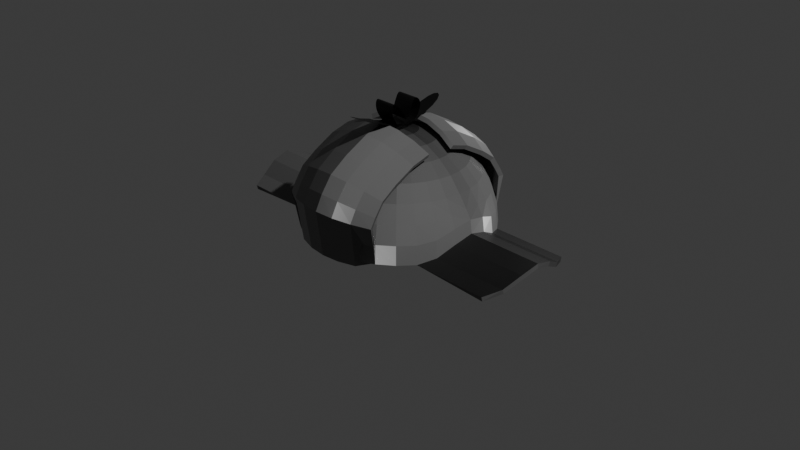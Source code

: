 # Source: Deerstalker_hat.blend  (saved by Blender 4.4.30; exported with 4.5.12 LTS)
import bpy
from mathutils import Matrix  # noqa: F401  (used for matrix-valued properties, if any)

bpy.ops.wm.read_factory_settings(use_empty=True)
scene = bpy.context.scene
scene.name = 'Scene'

# ---- collections
col_collection = bpy.data.collections.new('Collection'); scene.collection.children.link(col_collection)

# ---- images (referenced by path relative to the original .blend; pixels are not part of the script)
import os
ASSET_DIR = os.environ.get("B2B_ASSET_DIR", "")  # directory of the original .blend (textures are referenced by path, not embedded)
HERE = os.path.dirname(os.path.abspath(__file__))  # packed textures are extracted next to this script under _unpacked/

def load_image(name, relpath, width, height, colorspace="sRGB"):
    """Load a texture the original file referenced (path relative to the .blend, or extracted next to this script)."""
    p = next((c for c in (os.path.join(HERE, relpath), os.path.join(ASSET_DIR, relpath)) if relpath and os.path.exists(c)), "")
    if p:
        img = bpy.data.images.load(p, check_existing=True)
        img.name = name
    else:  # same state as the original file: an image datablock whose file is absent (Cycles renders it pink)
        img = bpy.data.images.new(name, width, height)
        img.source = "FILE"
        img.filepath = "//" + (relpath or name)
    img.colorspace_settings.name = colorspace
    return img
img_fabric_pattern_07_rough_4k_png = load_image('fabric_pattern_07_rough_4k.png', 'fabric_pattern_07_rough_4k.jpg', 1024, 1024, 'Non-Color')
img_fabric_pattern_07_nor_4k_png = load_image('fabric_pattern_07_nor_4k.png', 'fabric_pattern_07_nor_gl_4k.exr', 1024, 1024, 'Non-Color')
img_fabric_pattern_07_col_1_4k_png = load_image('fabric_pattern_07_col_1_4k.png', 'fabric_pattern_07_col_1_4k.png', 1024, 1024, 'sRGB')

# ---- materials (node trees are filled in below, after node groups)
mat_fabric_pattern_07 = bpy.data.materials.new('fabric_pattern_07')
mat_fabric_pattern_07.displacement_method = 'DISPLACEMENT'
mat_material_002 = bpy.data.materials.new('Material.002')
mat_material_003 = bpy.data.materials.new('Material.003')

# ---- material node trees
mat_fabric_pattern_07.use_nodes = True; mat_fabric_pattern_07.node_tree.nodes.clear()
_N = mat_fabric_pattern_07.node_tree.nodes; _L = mat_fabric_pattern_07.node_tree.links
n0 = _N.new('NodeFrame'); n0.name = 'Frame.001'; n0.location = (-1491, 265)
n0.label = 'Tiling'
n0.width = 529
n1 = _N.new('NodeFrame'); n1.name = 'Textures'; n1.location = (-690, 559)
n1.label = 'Textures'
n1.width = 727
n2 = _N.new('ShaderNodeOutputMaterial'); n2.name = 'Material Output'; n2.location = (704, 147)
n3 = _N.new('ShaderNodeTexCoord'); n3.name = 'Texture Coordinate'; n3.location = (30, -48)
n4 = _N.new('ShaderNodeMapping'); n4.name = 'Mapping'; n4.location = (259, -40)
n4.width = 240
n5 = _N.new('ShaderNodeBsdfPrincipled'); n5.name = 'Principled BSDF'; n5.location = (85, 457)
n5.distribution = 'GGX'
n5.subsurface_method = 'BURLEY'
n5.inputs[3].default_value = 1.45
n5.inputs[27].default_value = (0.0, 0.0, 0.0, 1.0)
n5.inputs[28].default_value = 1.0
n6 = _N.new('ShaderNodeDisplacement'); n6.name = 'Displacement'; n6.location = (164, -440)
n6.inputs[1].default_value = 0.7
n6.inputs[2].default_value = 0.1
n7 = _N.new('ShaderNodeTexImage'); n7.name = 'Image Texture.002'; n7.location = (30, -539)
n7.width = 278
n7.image = img_fabric_pattern_07_rough_4k_png
n8 = _N.new('ShaderNodeTexImage'); n8.name = 'Image Texture.003'; n8.location = (33, -800)
n8.width = 294
n8.image = img_fabric_pattern_07_nor_4k_png
n9 = _N.new('ShaderNodeTexImage'); n9.name = 'Image Texture'; n9.location = (42, -40)
n9.width = 289
n9.image = img_fabric_pattern_07_col_1_4k_png
n10 = _N.new('ShaderNodeNormalMap'); n10.name = 'Normal Map'; n10.location = (366, -698)
n10.width = 141
n11 = _N.new('ShaderNodeValToRGB'); n11.name = 'Color Ramp'; n11.location = (457, -99)
while len(n11.color_ramp.elements) > 1: n11.color_ramp.elements.remove(n11.color_ramp.elements[-1])
n11.color_ramp.elements[0].position = 0.1091; n11.color_ramp.elements[0].color = (0.0, 0.0, 0.0, 1.0)
_e = n11.color_ramp.elements.new(1.0); _e.color = (1.0, 1.0, 1.0, 1.0)
n3.parent = n0
n4.parent = n0
n7.parent = n1
n8.parent = n1
n9.parent = n1
n10.parent = n1
n11.parent = n1
_L.new(n5.outputs[0], n2.inputs[0])
_L.new(n4.outputs[0], n9.inputs[0])
_L.new(n8.outputs[0], n10.inputs[1])
_L.new(n4.outputs[0], n7.inputs[0])
_L.new(n4.outputs[0], n8.inputs[0])
_L.new(n3.outputs[2], n4.inputs[0])
_L.new(n11.outputs[0], n5.inputs[0])
_L.new(n10.outputs[0], n5.inputs[5])
_L.new(n7.outputs[0], n5.inputs[2])
_L.new(n9.outputs[0], n11.inputs[0])
n2.is_active_output = True
mat_material_002.use_nodes = True; mat_material_002.node_tree.nodes.clear()
_N = mat_material_002.node_tree.nodes; _L = mat_material_002.node_tree.links
n0 = _N.new('ShaderNodeBsdfPrincipled'); n0.name = 'Principled BSDF'; n0.location = (10, 300)
n0.inputs[0].default_value = (0.001958, 0.001958, 0.001958, 1.0)
n0.inputs[1].default_value = 0.1
n1 = _N.new('ShaderNodeOutputMaterial'); n1.name = 'Material Output'; n1.location = (300, 300)
_L.new(n0.outputs[0], n1.inputs[0])
n1.is_active_output = True
mat_material_003.use_nodes = True; mat_material_003.node_tree.nodes.clear()
_N = mat_material_003.node_tree.nodes; _L = mat_material_003.node_tree.links
n0 = _N.new('ShaderNodeBsdfPrincipled'); n0.name = 'Principled BSDF'; n0.location = (10, 300)
n0.inputs[0].default_value = (0.002938, 0.002938, 0.002938, 1.0)
n0.inputs[1].default_value = 0.1
n1 = _N.new('ShaderNodeOutputMaterial'); n1.name = 'Material Output'; n1.location = (300, 300)
_L.new(n0.outputs[0], n1.inputs[0])
n1.is_active_output = True

# ---- world
world_world = bpy.data.worlds.new('World'); scene.world = world_world
world_world.use_nodes = True; world_world.node_tree.nodes.clear()
_N = world_world.node_tree.nodes; _L = world_world.node_tree.links
n0 = _N.new('ShaderNodeOutputWorld'); n0.name = 'World Output'; n0.location = (300, 300)
n1 = _N.new('ShaderNodeBackground'); n1.name = 'Background'; n1.location = (10, 300)
n1.inputs[0].default_value = (0.05088, 0.05088, 0.05088, 1.0)
_L.new(n1.outputs[0], n0.inputs[0])
n0.is_active_output = True
world_world.color = (0.05088, 0.05088, 0.05088)
world_world.sun_shadow_jitter_overblur = 0.0

# ---- cameras
cam_camera = bpy.data.cameras.new('Camera')
cam_camera.clip_end = 100.0
cam_camera.ortho_scale = 7.314

# ---- lights
light_light = bpy.data.lights.new('Light', 'POINT')
light_light.energy = 1000.0
light_light.shadow_soft_size = 0.1

# ---- meshes
me_sphere = bpy.data.meshes.new('Sphere')
me_sphere.from_pydata([(0.0, 0.5556, 0.8315), (0.0, 0.8315, 0.5556), (0.0, 0.9808, 0.1951), (1.125e-33, 1.0, -0.002006), (0.0, 0.0, 1.0), (-1.652, 0.5556, 0.0), (-1.744, 0.3827, 0.04546), (-1.801, 0.1951, 0.1445), (-1.82, 0.0, 0.2002), (-0.1951, 0.0, 0.9808), (-0.3827, 0.0, 0.9239), (-0.5556, 0.0, 0.8315), (-0.7071, 0.0, 0.7071), (-0.8315, 0.0, 0.5556), (-0.9239, 0.0, 0.4281), (-0.9808, 0.0, 0.3396), (-1.0, 0.0, 0.2002), (-0.1913, 0.03806, 0.9808), (-0.3753, 0.07466, 0.9239), (-0.5449, 0.1084, 0.8315), (-0.6935, 0.1379, 0.7071), (-0.8155, 0.1622, 0.5556), (-0.9061, 0.1802, 0.4101), (-0.9619, 0.1913, 0.2985), (-0.9808, 0.1951, 0.1445), (-0.1802, 0.07466, 0.9808), (-0.3536, 0.1464, 0.9239), (-0.5133, 0.2126, 0.8315), (-0.6533, 0.2706, 0.7071), (-0.7682, 0.3182, 0.5556), (-0.8536, 0.3536, 0.3837), (-0.9061, 0.3753, 0.2225), (-0.9239, 0.3827, 0.04546), (-0.1622, 0.1084, 0.9808), (-0.3182, 0.2126, 0.9239), (-0.4619, 0.3087, 0.8315), (-0.5879, 0.3928, 0.7071), (-0.6913, 0.4619, 0.5556), (-0.7682, 0.5133, 0.3827), (-0.8155, 0.5449, 0.1951), (-0.8315, 0.5556, 0.0), (-0.1379, 0.1379, 0.9808), (-0.2706, 0.2706, 0.9239), (-0.3928, 0.3928, 0.8315), (-0.5, 0.5, 0.7071), (-0.5879, 0.5879, 0.5556), (-0.6533, 0.6533, 0.3827), (-0.6935, 0.6935, 0.1951), (-0.7071, 0.7071, 0.0), (-0.1084, 0.1622, 0.9808), (-0.2126, 0.3182, 0.9239), (-0.3087, 0.4619, 0.8315), (-0.3928, 0.5879, 0.7071), (-0.4619, 0.6913, 0.5556), (-0.5133, 0.7682, 0.3827), (-0.5449, 0.8155, 0.1951), (-0.5556, 0.8315, 0.00312), (-0.07466, 0.1802, 0.9808), (-0.1464, 0.3536, 0.9239), (-0.2126, 0.5133, 0.8315), (-0.2706, 0.6533, 0.7071), (-0.3182, 0.7682, 0.5556), (-0.3536, 0.8536, 0.3827), (-0.3753, 0.9061, 0.1951), (-0.3827, 0.9239, 0.0003089), (-0.03806, 0.1913, 0.9808), (-0.07466, 0.3753, 0.9239), (-0.1084, 0.5449, 0.8315), (-0.1379, 0.6935, 0.7071), (-0.1622, 0.8155, 0.5556), (-0.1802, 0.9061, 0.3827), (-0.1913, 0.9619, 0.1951), (-0.1951, 0.9808, -0.001422), (0.0, 0.1951, 0.9808), (0.0, 0.3827, 0.9239), (0.0, 0.7071, 0.7071), (0.0, 0.9239, 0.3827), (1.611e-19, 1.023, 0.4241), (-0.5556, 0.8589, 0.3878), (-0.3827, 0.9491, 0.4077), (-0.1951, 1.005, 0.42), (3.375e-18, 0.9519, 0.5616), (-0.5556, 0.8084, 0.4732), (-0.3827, 0.8871, 0.5217), (-0.1951, 0.9355, 0.5515), (1.824e-17, 0.8413, 0.719), (-0.5556, 0.7216, 0.6004), (-0.3827, 0.7872, 0.6654), (-0.1951, 0.8276, 0.7055), (4.228e-17, 0.6553, 0.8519), (-0.5556, 0.566, 0.709), (-0.3827, 0.615, 0.7874), (-0.1951, 0.6451, 0.8356), (6.09e-17, 0.4082, 0.9867), (-0.5556, 0.3438, 0.831), (-0.3827, 0.3791, 0.9164), (-0.1951, 0.4008, 0.969), (6.655e-17, 0.1957, 1.049), (-0.5556, 0.1485, 0.8875), (-0.3827, 0.1744, 0.9762), (-0.1951, 0.1904, 1.031)], [], [(24, 32, 6, 7), (32, 40, 5, 6), (16, 24, 7, 8), (12, 11, 19, 20), (13, 12, 20, 21), (14, 13, 21, 22), (15, 14, 22, 23), (16, 15, 23, 24), (9, 4, 17), (10, 9, 17, 18), (11, 10, 18, 19), (24, 23, 31, 32), (17, 4, 25), (18, 17, 25, 26), (19, 18, 26, 27), (20, 19, 27, 28), (21, 20, 28, 29), (22, 21, 29, 30), (23, 22, 30, 31), (28, 27, 35, 36), (29, 28, 36, 37), (30, 29, 37, 38), (31, 30, 38, 39), (32, 31, 39, 40), (25, 4, 33), (26, 25, 33, 34), (27, 26, 34, 35), (40, 39, 47, 48), (33, 4, 41), (34, 33, 41, 42), (35, 34, 42, 43), (36, 35, 43, 44), (37, 36, 44, 45), (38, 37, 45, 46), (39, 38, 46, 47), (45, 44, 52, 53), (46, 45, 53, 54), (47, 46, 54, 55), (48, 47, 55, 56), (41, 4, 49), (42, 41, 49, 50), (43, 42, 50, 51), (44, 43, 51, 52), (49, 4, 57), (50, 49, 57, 58), (51, 50, 58, 59), (52, 51, 59, 60), (53, 52, 60, 61), (54, 53, 61, 62), (55, 54, 62, 63), (56, 55, 63, 64), (61, 60, 68, 69), (62, 61, 69, 70), (63, 62, 70, 71), (64, 63, 71, 72), (57, 4, 65), (58, 57, 65, 66), (59, 58, 66, 67), (60, 59, 67, 68), (66, 65, 73, 74), (67, 66, 74, 0), (68, 67, 0, 75), (69, 68, 75, 1), (70, 69, 1, 76), (71, 70, 76, 2), (72, 71, 2, 3), (65, 4, 73), (72, 3, 77, 80), (64, 72, 80, 79), (56, 64, 79, 78), (80, 77, 81, 84), (79, 80, 84, 83), (78, 79, 83, 82), (84, 81, 85, 88), (83, 84, 88, 87), (82, 83, 87, 86), (88, 85, 89, 92), (87, 88, 92, 91), (86, 87, 91, 90), (92, 89, 93, 96), (91, 92, 96, 95), (90, 91, 95, 94), (96, 93, 97, 100), (95, 96, 100, 99), (94, 95, 99, 98)])
_uv = me_sphere.uv_layers.new(name='UVMap')
_uv.uv.foreach_set('vector', [0.4464, 0.6057, 0.5418, 0.5831, 0.5418, 0.9488, 0.4464, 0.9714, 0.5418, 0.5831, 0.6228, 0.5407, 0.6228, 0.9063, 0.5418, 0.9488, 0.3544, 0.6153, 0.4464, 0.6057, 0.4464, 0.9714, 0.3544, 0.981, 0.3544, 0.02915, 0.4332, 0.01419, 0.4389, 0.06102, 0.3617, 0.08876, 0.225, 0.005134, 0.311, 0.01146, 0.3149, 0.07222, 0.2296, 0.07658, 0.155, 0.001505, 0.225, 0.005134, 0.2296, 0.07658, 0.1526, 0.0822, 0.1077, -2.124e-08, 0.155, 0.001505, 0.1526, 0.0822, 0.09605, 0.08725, 0.04627, 0.007423, 0.1077, -2.124e-08, 0.09605, 0.08725, 0.02867, 0.09738, 0.6073, -7.092e-09, 0.6959, 0.001317, 0.6093, 0.01645, 0.5185, 0.004347, 0.6073, -7.092e-09, 0.6093, 0.01645, 0.5225, 0.03661, 0.4332, 0.01419, 0.5185, 0.004347, 0.5225, 0.03661, 0.4389, 0.06102, 0.02867, 0.09738, 0.09605, 0.08725, 0.07667, 0.179, 1.379e-09, 0.1925, 0.6093, 0.01645, 0.6959, 0.001317, 0.6145, 0.03242, 0.5225, 0.03661, 0.6093, 0.01645, 0.6145, 0.03242, 0.5328, 0.06794, 0.4389, 0.06102, 0.5225, 0.03661, 0.5328, 0.06794, 0.4539, 0.1065, 0.3617, 0.08876, 0.4389, 0.06102, 0.4539, 0.1065, 0.3808, 0.1467, 0.2296, 0.07658, 0.3149, 0.07222, 0.3236, 0.1344, 0.2399, 0.1497, 0.1526, 0.0822, 0.2296, 0.07658, 0.2399, 0.1497, 0.1531, 0.1654, 0.09605, 0.08725, 0.1526, 0.0822, 0.1531, 0.1654, 0.07667, 0.179, 0.3808, 0.1467, 0.4539, 0.1065, 0.4776, 0.1489, 0.411, 0.2006, 0.2399, 0.1497, 0.3236, 0.1344, 0.337, 0.1957, 0.2556, 0.2218, 0.1531, 0.1654, 0.2399, 0.1497, 0.2556, 0.2218, 0.1701, 0.2455, 0.07667, 0.179, 0.1531, 0.1654, 0.1701, 0.2455, 0.0838, 0.266, 1.379e-09, 0.1925, 0.07667, 0.179, 0.0838, 0.266, 6.097e-09, 0.2824, 0.6145, 0.03242, 0.6959, 0.001317, 0.6229, 0.0473, 0.5328, 0.06794, 0.6145, 0.03242, 0.6229, 0.0473, 0.5492, 0.09714, 0.4539, 0.1065, 0.5328, 0.06794, 0.5492, 0.09714, 0.4776, 0.1489, 6.097e-09, 0.2824, 0.0838, 0.266, 0.1079, 0.3464, 0.02458, 0.3644, 0.6229, 0.0473, 0.6959, 0.001317, 0.6339, 0.06053, 0.5492, 0.09714, 0.6229, 0.0473, 0.6339, 0.06053, 0.5709, 0.1231, 0.4776, 0.1489, 0.5492, 0.09714, 0.5709, 0.1231, 0.5091, 0.1866, 0.411, 0.2006, 0.4776, 0.1489, 0.5091, 0.1866, 0.4511, 0.2485, 0.2556, 0.2218, 0.337, 0.1957, 0.3544, 0.2536, 0.276, 0.2899, 0.1701, 0.2455, 0.2556, 0.2218, 0.276, 0.2899, 0.1928, 0.3212, 0.0838, 0.266, 0.1701, 0.2455, 0.1928, 0.3212, 0.1079, 0.3464, 0.3989, 0.3066, 0.4511, 0.2485, 0.4996, 0.2886, 0.456, 0.3538, 0.1928, 0.3212, 0.276, 0.2899, 0.3004, 0.3516, 0.2199, 0.3897, 0.1079, 0.3464, 0.1928, 0.3212, 0.2199, 0.3897, 0.1367, 0.4191, 0.02458, 0.3644, 0.1079, 0.3464, 0.1367, 0.4191, 0.05524, 0.4384, 0.6339, 0.06053, 0.6959, 0.001317, 0.6473, 0.07159, 0.5709, 0.1231, 0.6339, 0.06053, 0.6473, 0.07159, 0.5971, 0.1448, 0.5091, 0.1866, 0.5709, 0.1231, 0.5971, 0.1448, 0.5473, 0.2181, 0.4511, 0.2485, 0.5091, 0.1866, 0.5473, 0.2181, 0.4996, 0.2886, 0.6473, 0.07159, 0.6959, 0.001317, 0.6625, 0.08005, 0.5971, 0.1448, 0.6473, 0.07159, 0.6625, 0.08005, 0.6269, 0.1614, 0.5473, 0.2181, 0.5971, 0.1448, 0.6269, 0.1614, 0.5905, 0.2422, 0.4996, 0.2886, 0.5473, 0.2181, 0.5905, 0.2422, 0.5546, 0.3193, 0.456, 0.3538, 0.4996, 0.2886, 0.5546, 0.3193, 0.5207, 0.3898, 0.2199, 0.3897, 0.3004, 0.3516, 0.3279, 0.4044, 0.2504, 0.4484, 0.1367, 0.4191, 0.2199, 0.3897, 0.2504, 0.4484, 0.1691, 0.4814, 0.05524, 0.4384, 0.1367, 0.4191, 0.1691, 0.4814, 0.08708, 0.502, 0.5207, 0.3898, 0.5546, 0.3193, 0.6141, 0.3394, 0.5906, 0.4135, 0.49, 0.4511, 0.5207, 0.3898, 0.5906, 0.4135, 0.5677, 0.4773, 0.1691, 0.4814, 0.2504, 0.4484, 0.2831, 0.4949, 0.2038, 0.5308, 0.08708, 0.502, 0.1691, 0.4814, 0.2038, 0.5308, 0.1217, 0.5525, 0.6625, 0.08005, 0.6959, 0.001317, 0.6789, 0.0856, 0.6269, 0.1614, 0.6625, 0.08005, 0.6789, 0.0856, 0.6591, 0.1723, 0.5905, 0.2422, 0.6269, 0.1614, 0.6591, 0.1723, 0.6372, 0.258, 0.5546, 0.3193, 0.5905, 0.2422, 0.6372, 0.258, 0.6141, 0.3394, 0.6591, 0.1723, 0.6789, 0.0856, 0.6959, 0.08802, 0.6924, 0.177, 0.6372, 0.258, 0.6591, 0.1723, 0.6924, 0.177, 0.6856, 0.2648, 0.6141, 0.3394, 0.6372, 0.258, 0.6856, 0.2648, 0.6756, 0.3482, 0.5906, 0.4135, 0.6141, 0.3394, 0.6756, 0.3482, 0.663, 0.4238, 0.5677, 0.4773, 0.5906, 0.4135, 0.663, 0.4238, 0.6481, 0.4888, 0.5462, 0.5285, 0.5677, 0.4773, 0.6481, 0.4888, 0.6316, 0.5407, 0.1217, 0.5525, 0.2038, 0.5308, 0.2395, 0.5655, 0.1579, 0.5879, 0.6789, 0.0856, 0.6959, 0.001317, 0.6959, 0.08802, 0.8279, 0.5512, 0.7418, 0.5471, 0.7012, 0.4629, 0.7877, 0.4682, 0.9151, 0.5396, 0.8279, 0.5512, 0.7877, 0.4682, 0.876, 0.4602, 1.0, 0.513, 0.9151, 0.5396, 0.876, 0.4602, 0.9626, 0.4394, 0.7877, 0.4682, 0.7012, 0.4629, 0.6972, 0.4046, 0.784, 0.4121, 0.876, 0.4602, 0.7877, 0.4682, 0.784, 0.4121, 0.873, 0.4108, 0.9626, 0.4394, 0.876, 0.4602, 0.873, 0.4108, 0.9609, 0.4008, 0.784, 0.4121, 0.6972, 0.4046, 0.6959, 0.3266, 0.7827, 0.3359, 0.873, 0.4108, 0.784, 0.4121, 0.7827, 0.3359, 0.8717, 0.34, 0.9609, 0.4008, 0.873, 0.4108, 0.8717, 0.34, 0.9595, 0.3388, 0.7827, 0.3359, 0.6959, 0.3266, 0.7055, 0.2242, 0.7921, 0.2355, 0.8717, 0.34, 0.7827, 0.3359, 0.7921, 0.2355, 0.8807, 0.2454, 0.9595, 0.3388, 0.8717, 0.34, 0.8807, 0.2454, 0.9678, 0.2537, 0.7921, 0.2355, 0.7055, 0.2242, 0.722, 0.09735, 0.8084, 0.1101, 0.8807, 0.2454, 0.7921, 0.2355, 0.8084, 0.1101, 0.8964, 0.1243, 0.9678, 0.2537, 0.8807, 0.2454, 0.8964, 0.1243, 0.9825, 0.1394, 0.8084, 0.1101, 0.722, 0.09735, 0.7409, -2.067e-08, 0.8272, 0.01362, 0.8964, 0.1243, 0.8084, 0.1101, 0.8272, 0.01362, 0.9147, 0.03057, 0.9825, 0.1394, 0.8964, 0.1243, 0.9147, 0.03057, 1.0, 0.05017])
me_sphere.materials.append(mat_fabric_pattern_07)
me_sphere.update()
me_plane = bpy.data.meshes.new('Plane')
me_plane.from_pydata([(-1.0, -0.6512, 0.2992), (1.0, -0.6512, 0.2992), (-1.0, 0.5558, 0.2562), (1.0, 0.5558, 0.2562), (-1.0, 0.0, 0.0), (1.0, 0.0, 0.0)], [], [(4, 5, 3, 2), (0, 1, 5, 4)])
_uv = me_plane.uv_layers.new(name='UVMap')
_uv.uv.foreach_set('vector', [0.0, 0.5, 1.0, 0.5, 1.0, 1.0, 0.0, 1.0, 0.0, 0.0, 1.0, 0.0, 1.0, 0.5, 0.0, 0.5])
me_plane.materials.append(mat_material_002)
me_plane.update()
me_plane_001 = bpy.data.meshes.new('Plane.001')
me_plane_001.from_pydata([(-1.0, -1.0, 0.02318), (1.0, -1.0, 0.02318), (-1.0, 1.0, 0.02318), (1.0, 1.0, 0.02318), (-1.0, 0.0, 0.02318), (1.0, 0.0, 0.02318), (0.0, -1.0, 0.02318), (0.0, 1.0, 0.02318), (0.0, 0.0, 0.02318), (-0.5414, 1.0, 0.02318), (-0.5414, 0.0, 0.02318), (-0.5414, -1.0, 0.02318), (0.5, -1.0, 0.02318), (0.5, 1.0, 0.02318), (0.5, 0.0, 0.02318), (-1.0, -1.509, 0.133), (1.0, -1.509, 0.133), (9.313e-10, -1.509, 0.133), (-0.5414, -1.509, 0.133), (0.5, -1.509, 0.133), (-1.0, -1.676, 0.215), (1.0, -1.676, 0.215), (1.863e-09, -1.676, 0.215), (-0.5414, -1.676, 0.215), (0.5, -1.676, 0.215), (-1.0, -1.048, 0.2788), (1.0, -1.048, 0.2788), (2.794e-09, -1.048, 0.2788), (-0.5414, -1.048, 0.2788), (0.5, -1.048, 0.2788), (-1.0, -0.6705, 0.2469), (1.0, -0.6705, 0.2469), (3.725e-09, -0.6705, 0.2469), (-0.5414, -0.6705, 0.2469), (0.5, -0.6705, 0.2469), (-1.0, -0.0419, 0.04183), (1.0, -0.0419, 0.04183), (4.657e-09, -0.0419, 0.04183), (-0.5414, -0.0419, 0.04183), (0.5, -0.0419, 0.04183), (-1.0, 0.1676, 0.0874), (1.0, 0.1676, 0.0874), (5.588e-09, 0.1676, 0.0874), (-0.5414, 0.1676, 0.0874), (0.5, 0.1676, 0.0874), (-1.0, 0.7124, 0.1877), (1.0, 0.7124, 0.1877), (6.519e-09, 0.7124, 0.1877), (-0.5414, 0.7124, 0.1877), (0.5, 0.7124, 0.1877), (-1.0, 1.676, 0.2879), (1.0, 1.676, 0.2879), (7.451e-09, 1.676, 0.2879), (-0.5414, 1.676, 0.2879), (0.5, 1.676, 0.2879), (-1.0, 1.886, 0.2196), (1.0, 1.886, 0.2196), (8.382e-09, 1.886, 0.2196), (-0.5414, 1.886, 0.2196), (0.5, 1.886, 0.2196), (-1.0, 1.76, 0.1375), (1.0, 1.76, 0.1375), (9.313e-09, 1.76, 0.1375), (-0.5414, 1.76, 0.1375), (0.5, 1.76, 0.1375), (-1.0, 1.257, 0.0555), (1.0, 1.257, 0.0555), (1.024e-08, 1.257, 0.0555), (-0.5414, 1.257, 0.0555), (0.5, 1.257, 0.0555), (-1.0, 1.131, 0.03727), (1.0, 1.131, 0.03727), (1.118e-08, 1.131, 0.03727), (-0.5414, 1.131, 0.03727), (0.5, 1.131, 0.03727), (-1.0, 0.9638, 0.01904), (1.0, 0.9638, 0.01904), (1.211e-08, 0.9638, 0.01904), (-0.5414, 0.9638, 0.01904), (0.5, 0.9638, 0.01904)], [], [(14, 5, 3, 13), (12, 1, 5, 14), (11, 6, 8, 10), (10, 8, 7, 9), (4, 10, 9, 2), (0, 11, 10, 4), (6, 12, 14, 8), (8, 14, 13, 7), (12, 6, 17, 19), (6, 11, 18, 17), (11, 0, 15, 18), (1, 12, 19, 16), (18, 15, 20, 23), (16, 19, 24, 21), (19, 17, 22, 24), (17, 18, 23, 22), (23, 20, 25, 28), (21, 24, 29, 26), (24, 22, 27, 29), (22, 23, 28, 27), (28, 25, 30, 33), (26, 29, 34, 31), (29, 27, 32, 34), (27, 28, 33, 32), (32, 33, 38, 37), (33, 30, 35, 38), (31, 34, 39, 36), (34, 32, 37, 39), (39, 37, 42, 44), (37, 38, 43, 42), (38, 35, 40, 43), (36, 39, 44, 41), (44, 42, 47, 49), (42, 43, 48, 47), (43, 40, 45, 48), (41, 44, 49, 46), (49, 47, 52, 54), (47, 48, 53, 52), (48, 45, 50, 53), (46, 49, 54, 51), (54, 52, 57, 59), (52, 53, 58, 57), (53, 50, 55, 58), (51, 54, 59, 56), (56, 59, 64, 61), (59, 57, 62, 64), (57, 58, 63, 62), (58, 55, 60, 63), (63, 60, 65, 68), (61, 64, 69, 66), (64, 62, 67, 69), (62, 63, 68, 67), (68, 65, 70, 73), (66, 69, 74, 71), (69, 67, 72, 74), (67, 68, 73, 72), (73, 70, 75, 78), (71, 74, 79, 76), (74, 72, 77, 79), (72, 73, 78, 77)])
_uv = me_plane_001.uv_layers.new(name='UVMap')
_uv.uv.foreach_set('vector', [0.75, 0.5, 1.0, 0.5, 1.0, 1.0, 0.75, 1.0, 0.75, 0.0, 1.0, 0.0, 1.0, 0.5, 0.75, 0.5, 0.2293, 0.0, 0.5, 0.0, 0.5, 0.5, 0.2293, 0.5, 0.2293, 0.5, 0.5, 0.5, 0.5, 1.0, 0.2293, 1.0, 0.0, 0.5, 0.2293, 0.5, 0.2293, 1.0, 0.0, 1.0, 0.0, 0.0, 0.2293, 0.0, 0.2293, 0.5, 0.0, 0.5, 0.5, 0.0, 0.75, 0.0, 0.75, 0.5, 0.5, 0.5, 0.5, 0.5, 0.75, 0.5, 0.75, 1.0, 0.5, 1.0, 0.75, 0.0, 0.5, 0.0, 0.5, 0.0, 0.75, 0.0, 0.5, 0.0, 0.2293, 0.0, 0.2293, 0.0, 0.5, 0.0, 0.2293, 0.0, 0.0, 0.0, 0.0, 0.0, 0.2293, 0.0, 1.0, 0.0, 0.75, 0.0, 0.75, 0.0, 1.0, 0.0, 0.2293, 0.0, 0.0, 0.0, 0.0, 0.0, 0.2293, 0.0, 1.0, 0.0, 0.75, 0.0, 0.75, 0.0, 1.0, 0.0, 0.75, 0.0, 0.5, 0.0, 0.5, 0.0, 0.75, 0.0, 0.5, 0.0, 0.2293, 0.0, 0.2293, 0.0, 0.5, 0.0, 0.2293, 0.0, 0.0, 0.0, 0.0, 0.0, 0.2293, 0.0, 1.0, 0.0, 0.75, 0.0, 0.75, 0.0, 1.0, 0.0, 0.75, 0.0, 0.5, 0.0, 0.5, 0.0, 0.75, 0.0, 0.5, 0.0, 0.2293, 0.0, 0.2293, 0.0, 0.5, 0.0, 0.2293, 0.0, 0.0, 0.0, 0.0, 0.0, 0.2293, 0.0, 1.0, 0.0, 0.75, 0.0, 0.75, 0.0, 1.0, 0.0, 0.75, 0.0, 0.5, 0.0, 0.5, 0.0, 0.75, 0.0, 0.5, 0.0, 0.2293, 0.0, 0.2293, 0.0, 0.5, 0.0, 0.5, 0.0, 0.2293, 0.0, 0.2293, 0.0, 0.5, 0.0, 0.2293, 0.0, 0.0, 0.0, 0.0, 0.0, 0.2293, 0.0, 1.0, 0.0, 0.75, 0.0, 0.75, 0.0, 1.0, 0.0, 0.75, 0.0, 0.5, 0.0, 0.5, 0.0, 0.75, 0.0, 0.75, 0.0, 0.5, 0.0, 0.5, 0.0, 0.75, 0.0, 0.5, 0.0, 0.2293, 0.0, 0.2293, 0.0, 0.5, 0.0, 0.2293, 0.0, 0.0, 0.0, 0.0, 0.0, 0.2293, 0.0, 1.0, 0.0, 0.75, 0.0, 0.75, 0.0, 1.0, 0.0, 0.75, 0.0, 0.5, 0.0, 0.5, 0.0, 0.75, 0.0, 0.5, 0.0, 0.2293, 0.0, 0.2293, 0.0, 0.5, 0.0, 0.2293, 0.0, 0.0, 0.0, 0.0, 0.0, 0.2293, 0.0, 1.0, 0.0, 0.75, 0.0, 0.75, 0.0, 1.0, 0.0, 0.75, 0.0, 0.5, 0.0, 0.5, 0.0, 0.75, 0.0, 0.5, 0.0, 0.2293, 0.0, 0.2293, 0.0, 0.5, 0.0, 0.2293, 0.0, 0.0, 0.0, 0.0, 0.0, 0.2293, 0.0, 1.0, 0.0, 0.75, 0.0, 0.75, 0.0, 1.0, 0.0, 0.75, 0.0, 0.5, 0.0, 0.5, 0.0, 0.75, 0.0, 0.5, 0.0, 0.2293, 0.0, 0.2293, 0.0, 0.5, 0.0, 0.2293, 0.0, 0.0, 0.0, 0.0, 0.0, 0.2293, 0.0, 1.0, 0.0, 0.75, 0.0, 0.75, 0.0, 1.0, 0.0, 1.0, 0.0, 0.75, 0.0, 0.75, 0.0, 1.0, 0.0, 0.75, 0.0, 0.5, 0.0, 0.5, 0.0, 0.75, 0.0, 0.5, 0.0, 0.2293, 0.0, 0.2293, 0.0, 0.5, 0.0, 0.2293, 0.0, 0.0, 0.0, 0.0, 0.0, 0.2293, 0.0, 0.2293, 0.0, 0.0, 0.0, 0.0, 0.0, 0.2293, 0.0, 1.0, 0.0, 0.75, 0.0, 0.75, 0.0, 1.0, 0.0, 0.75, 0.0, 0.5, 0.0, 0.5, 0.0, 0.75, 0.0, 0.5, 0.0, 0.2293, 0.0, 0.2293, 0.0, 0.5, 0.0, 0.2293, 0.0, 0.0, 0.0, 0.0, 0.0, 0.2293, 0.0, 1.0, 0.0, 0.75, 0.0, 0.75, 0.0, 1.0, 0.0, 0.75, 0.0, 0.5, 0.0, 0.5, 0.0, 0.75, 0.0, 0.5, 0.0, 0.2293, 0.0, 0.2293, 0.0, 0.5, 0.0, 0.2293, 0.0, 0.0, 0.0, 0.0, 0.0, 0.2293, 0.0, 1.0, 0.0, 0.75, 0.0, 0.75, 0.0, 1.0, 0.0, 0.75, 0.0, 0.5, 0.0, 0.5, 0.0, 0.75, 0.0, 0.5, 0.0, 0.2293, 0.0, 0.2293, 0.0, 0.5, 0.0])
me_plane_001.materials.append(mat_material_003)
me_plane_001.update()

# ---- objects
ob_light = bpy.data.objects.new('Light', light_light)
ob_camera = bpy.data.objects.new('Camera', cam_camera)
ob_sphere = bpy.data.objects.new('Sphere', me_sphere)
ob_plane = bpy.data.objects.new('Plane', me_plane)
ob_plane_001 = bpy.data.objects.new('Plane.001', me_plane_001)

# ---- transforms, parenting, visibility, modifiers, constraints
ob_light.location = (4.076, 1.005, 5.904)
ob_light.rotation_euler = (0.6503, 0.05522, 1.866)
ob_light.lock_rotations_4d = False
ob_light.empty_display_type = 'ARROWS'
ob_light.color = (0.0, 0.0, 0.0, 0.0)
ob_light.lineart.crease_threshold = 0.0
ob_camera.location = (7.359, -6.926, 4.958)
ob_camera.rotation_euler = (1.109, 0.0, 0.8149)
ob_camera.lock_rotations_4d = False
ob_camera.empty_display_type = 'ARROWS'
ob_camera.color = (0.0, 0.0, 0.0, 0.0)
ob_camera.display_type = 'WIRE'
ob_camera.lineart.crease_threshold = 0.0
ob_sphere.location = (0.0, 0.0, 0.0)
_m = ob_sphere.modifiers.new('Mirror', 'MIRROR')
_m.use_axis = (True, True, False)
_m.use_clip = True
_m = ob_sphere.modifiers.new('Solidify', 'SOLIDIFY')
_m.thickness = 0.05
ob_plane.location = (0.0, 0.0, 0.971)
ob_plane.scale = (0.09608, 0.9895, 1.0)
_m = ob_plane.modifiers.new('Subdivision', 'SUBSURF')
ob_plane_001.location = (0.0, 0.0, 1.037)
ob_plane_001.scale = (0.1141, -0.1088, 1.0)
_m = ob_plane_001.modifiers.new('Subdivision', 'SUBSURF')

# ---- collection membership
col_collection.objects.link(ob_light)
col_collection.objects.link(ob_camera)
col_collection.objects.link(ob_sphere)
col_collection.objects.link(ob_plane)
col_collection.objects.link(ob_plane_001)

# ---- scene / render settings (as saved in the file)
scene.camera = ob_camera
scene.frame_start = 1; scene.frame_end = 250; scene.frame_set(1)
scene.render.engine = 'BLENDER_EEVEE_NEXT'
bpy.context.view_layer.update()
